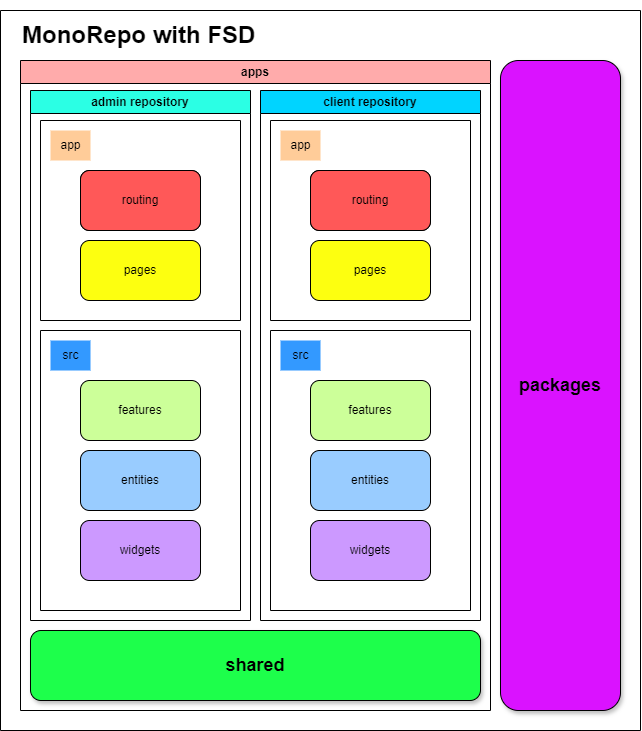

The diagram above was exported from draw.io. Its source (the exported page's mxGraphModel, read from the mxfile embedded in the PNG):
<mxGraphModel dx="1609" dy="1096" grid="1" gridSize="10" guides="1" tooltips="1" connect="1" arrows="1" fold="1" page="1" pageScale="1" pageWidth="827" pageHeight="1169" math="0" shadow="0">
  <root>
    <mxCell id="0" />
    <mxCell id="1" parent="0" />
    <mxCell id="jolOPVXC9T2kusKWnn9W-4" value="&lt;h2&gt;&lt;b&gt;packages&lt;/b&gt;&lt;/h2&gt;" style="rounded=1;whiteSpace=wrap;html=1;fillColor=#DA12FF;shadow=1;" vertex="1" parent="1">
      <mxGeometry x="530" y="240" width="120" height="650" as="geometry" />
    </mxCell>
    <mxCell id="jolOPVXC9T2kusKWnn9W-24" value="apps" style="swimlane;whiteSpace=wrap;html=1;fillColor=#FFABAB;" vertex="1" parent="1">
      <mxGeometry x="50" y="240" width="470" height="650" as="geometry" />
    </mxCell>
    <mxCell id="jolOPVXC9T2kusKWnn9W-27" value="admin repository" style="swimlane;whiteSpace=wrap;html=1;fillColor=#2BFFE4;" vertex="1" parent="jolOPVXC9T2kusKWnn9W-24">
      <mxGeometry x="10" y="30" width="220" height="530" as="geometry" />
    </mxCell>
    <mxCell id="jolOPVXC9T2kusKWnn9W-31" value="" style="swimlane;startSize=0;" vertex="1" parent="jolOPVXC9T2kusKWnn9W-27">
      <mxGeometry x="10" y="30" width="200" height="200" as="geometry" />
    </mxCell>
    <mxCell id="jolOPVXC9T2kusKWnn9W-32" value="app" style="text;html=1;align=center;verticalAlign=middle;resizable=0;points=[];autosize=1;strokeColor=none;fillColor=#FFCC99;" vertex="1" parent="jolOPVXC9T2kusKWnn9W-31">
      <mxGeometry x="10" y="10" width="40" height="30" as="geometry" />
    </mxCell>
    <mxCell id="jolOPVXC9T2kusKWnn9W-33" value="routing" style="rounded=1;whiteSpace=wrap;html=1;" vertex="1" parent="jolOPVXC9T2kusKWnn9W-31">
      <mxGeometry x="40" y="50" width="120" height="60" as="geometry" />
    </mxCell>
    <mxCell id="jolOPVXC9T2kusKWnn9W-20" value="pages" style="rounded=1;whiteSpace=wrap;html=1;fillColor=#FDFF10;" vertex="1" parent="jolOPVXC9T2kusKWnn9W-31">
      <mxGeometry x="40" y="120" width="120" height="60" as="geometry" />
    </mxCell>
    <mxCell id="jolOPVXC9T2kusKWnn9W-34" value="routing" style="rounded=1;whiteSpace=wrap;html=1;fillColor=#FF5858;" vertex="1" parent="jolOPVXC9T2kusKWnn9W-31">
      <mxGeometry x="40" y="50" width="120" height="60" as="geometry" />
    </mxCell>
    <mxCell id="jolOPVXC9T2kusKWnn9W-18" value="" style="swimlane;startSize=0;" vertex="1" parent="jolOPVXC9T2kusKWnn9W-27">
      <mxGeometry x="10" y="240" width="200" height="280" as="geometry" />
    </mxCell>
    <mxCell id="jolOPVXC9T2kusKWnn9W-19" value="src" style="text;html=1;align=center;verticalAlign=middle;resizable=0;points=[];autosize=1;strokeColor=none;fillColor=#3399FF;" vertex="1" parent="jolOPVXC9T2kusKWnn9W-18">
      <mxGeometry x="10" y="10" width="40" height="30" as="geometry" />
    </mxCell>
    <mxCell id="jolOPVXC9T2kusKWnn9W-21" value="features" style="rounded=1;whiteSpace=wrap;html=1;fillColor=#CCFF99;" vertex="1" parent="jolOPVXC9T2kusKWnn9W-18">
      <mxGeometry x="40" y="50" width="120" height="60" as="geometry" />
    </mxCell>
    <mxCell id="jolOPVXC9T2kusKWnn9W-22" value="entities" style="rounded=1;whiteSpace=wrap;html=1;fillColor=#99CCFF;" vertex="1" parent="jolOPVXC9T2kusKWnn9W-18">
      <mxGeometry x="40" y="120" width="120" height="60" as="geometry" />
    </mxCell>
    <mxCell id="jolOPVXC9T2kusKWnn9W-25" value="widgets" style="rounded=1;whiteSpace=wrap;html=1;fillColor=#CC99FF;" vertex="1" parent="jolOPVXC9T2kusKWnn9W-18">
      <mxGeometry x="40" y="190" width="120" height="60" as="geometry" />
    </mxCell>
    <mxCell id="jolOPVXC9T2kusKWnn9W-36" value="client repository" style="swimlane;whiteSpace=wrap;html=1;fillColor=#00D4FF;" vertex="1" parent="jolOPVXC9T2kusKWnn9W-24">
      <mxGeometry x="240" y="30" width="220" height="530" as="geometry" />
    </mxCell>
    <mxCell id="jolOPVXC9T2kusKWnn9W-37" value="" style="swimlane;startSize=0;" vertex="1" parent="jolOPVXC9T2kusKWnn9W-36">
      <mxGeometry x="10" y="30" width="200" height="200" as="geometry" />
    </mxCell>
    <mxCell id="jolOPVXC9T2kusKWnn9W-38" value="app" style="text;html=1;align=center;verticalAlign=middle;resizable=0;points=[];autosize=1;strokeColor=none;fillColor=#FFCC99;" vertex="1" parent="jolOPVXC9T2kusKWnn9W-37">
      <mxGeometry x="10" y="10" width="40" height="30" as="geometry" />
    </mxCell>
    <mxCell id="jolOPVXC9T2kusKWnn9W-39" value="routing" style="rounded=1;whiteSpace=wrap;html=1;" vertex="1" parent="jolOPVXC9T2kusKWnn9W-37">
      <mxGeometry x="40" y="50" width="120" height="60" as="geometry" />
    </mxCell>
    <mxCell id="jolOPVXC9T2kusKWnn9W-40" value="pages" style="rounded=1;whiteSpace=wrap;html=1;fillColor=#FDFF10;" vertex="1" parent="jolOPVXC9T2kusKWnn9W-37">
      <mxGeometry x="40" y="120" width="120" height="60" as="geometry" />
    </mxCell>
    <mxCell id="jolOPVXC9T2kusKWnn9W-41" value="routing" style="rounded=1;whiteSpace=wrap;html=1;fillColor=#FF5858;" vertex="1" parent="jolOPVXC9T2kusKWnn9W-37">
      <mxGeometry x="40" y="50" width="120" height="60" as="geometry" />
    </mxCell>
    <mxCell id="jolOPVXC9T2kusKWnn9W-42" value="" style="swimlane;startSize=0;" vertex="1" parent="jolOPVXC9T2kusKWnn9W-36">
      <mxGeometry x="10" y="240" width="200" height="280" as="geometry" />
    </mxCell>
    <mxCell id="jolOPVXC9T2kusKWnn9W-43" value="src" style="text;html=1;align=center;verticalAlign=middle;resizable=0;points=[];autosize=1;strokeColor=none;fillColor=#3399FF;" vertex="1" parent="jolOPVXC9T2kusKWnn9W-42">
      <mxGeometry x="10" y="10" width="40" height="30" as="geometry" />
    </mxCell>
    <mxCell id="jolOPVXC9T2kusKWnn9W-44" value="features" style="rounded=1;whiteSpace=wrap;html=1;fillColor=#CCFF99;" vertex="1" parent="jolOPVXC9T2kusKWnn9W-42">
      <mxGeometry x="40" y="50" width="120" height="60" as="geometry" />
    </mxCell>
    <mxCell id="jolOPVXC9T2kusKWnn9W-45" value="entities" style="rounded=1;whiteSpace=wrap;html=1;fillColor=#99CCFF;" vertex="1" parent="jolOPVXC9T2kusKWnn9W-42">
      <mxGeometry x="40" y="120" width="120" height="60" as="geometry" />
    </mxCell>
    <mxCell id="jolOPVXC9T2kusKWnn9W-46" value="widgets" style="rounded=1;whiteSpace=wrap;html=1;fillColor=#CC99FF;" vertex="1" parent="jolOPVXC9T2kusKWnn9W-42">
      <mxGeometry x="40" y="190" width="120" height="60" as="geometry" />
    </mxCell>
    <mxCell id="jolOPVXC9T2kusKWnn9W-14" value="&lt;h2&gt;&lt;b&gt;shared&lt;/b&gt;&lt;/h2&gt;" style="rounded=1;whiteSpace=wrap;html=1;fillColor=#1DFF4B;shadow=1;" vertex="1" parent="jolOPVXC9T2kusKWnn9W-24">
      <mxGeometry x="10" y="570" width="450" height="70" as="geometry" />
    </mxCell>
    <mxCell id="jolOPVXC9T2kusKWnn9W-72" value="" style="swimlane;startSize=0;" vertex="1" parent="1">
      <mxGeometry x="30" y="190" width="640" height="720" as="geometry" />
    </mxCell>
    <mxCell id="jolOPVXC9T2kusKWnn9W-74" value="&lt;h1&gt;MonoRepo with FSD&lt;/h1&gt;" style="text;html=1;align=left;verticalAlign=middle;resizable=0;points=[];autosize=1;strokeColor=none;fillColor=none;" vertex="1" parent="jolOPVXC9T2kusKWnn9W-72">
      <mxGeometry x="20" y="-10" width="260" height="70" as="geometry" />
    </mxCell>
  </root>
</mxGraphModel>